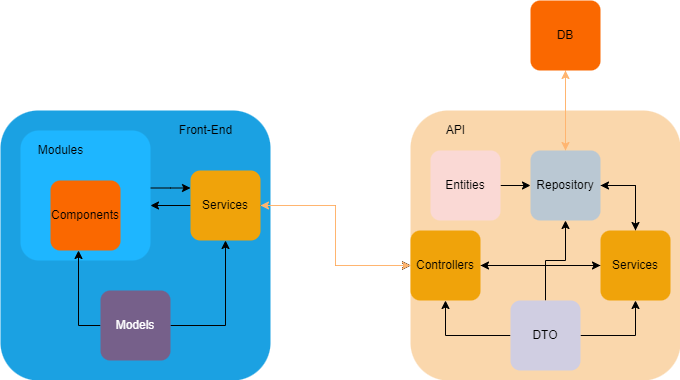

The diagram above was exported from draw.io. Its source (the exported page's mxGraphModel, read from the mxfile embedded in the PNG):
<mxGraphModel dx="1102" dy="977" grid="1" gridSize="10" guides="1" tooltips="1" connect="1" arrows="1" fold="1" page="1" pageScale="1" pageWidth="850" pageHeight="1100" math="0" shadow="0">
  <root>
    <mxCell id="0" />
    <mxCell id="1" parent="0" />
    <mxCell id="q2L9ndLXNY-K0CgVhL2U-1" value="" style="whiteSpace=wrap;html=1;aspect=fixed;rounded=1;strokeWidth=0;imageAspect=1;fillColor=#1ba1e2;strokeColor=none;fontColor=#ffffff;arcSize=14;imageHeight=24;imageWidth=24;" parent="1" vertex="1">
      <mxGeometry x="80" y="180" width="270" height="270" as="geometry" />
    </mxCell>
    <mxCell id="roeUspQln9ETaWDvrnUz-13" style="edgeStyle=orthogonalEdgeStyle;rounded=0;orthogonalLoop=1;jettySize=auto;html=1;" parent="1" source="roeUspQln9ETaWDvrnUz-1" edge="1">
      <mxGeometry relative="1" as="geometry">
        <mxPoint x="230" y="275" as="targetPoint" />
      </mxGeometry>
    </mxCell>
    <mxCell id="roeUspQln9ETaWDvrnUz-38" style="edgeStyle=orthogonalEdgeStyle;rounded=0;orthogonalLoop=1;jettySize=auto;html=1;" parent="1" source="roeUspQln9ETaWDvrnUz-1" target="roeUspQln9ETaWDvrnUz-23" edge="1">
      <mxGeometry relative="1" as="geometry" />
    </mxCell>
    <mxCell id="roeUspQln9ETaWDvrnUz-39" style="edgeStyle=orthogonalEdgeStyle;rounded=0;orthogonalLoop=1;jettySize=auto;html=1;" parent="1" source="roeUspQln9ETaWDvrnUz-1" target="roeUspQln9ETaWDvrnUz-23" edge="1">
      <mxGeometry relative="1" as="geometry" />
    </mxCell>
    <mxCell id="roeUspQln9ETaWDvrnUz-40" style="edgeStyle=orthogonalEdgeStyle;rounded=0;orthogonalLoop=1;jettySize=auto;html=1;" parent="1" source="roeUspQln9ETaWDvrnUz-1" target="roeUspQln9ETaWDvrnUz-23" edge="1">
      <mxGeometry relative="1" as="geometry" />
    </mxCell>
    <mxCell id="roeUspQln9ETaWDvrnUz-41" style="edgeStyle=orthogonalEdgeStyle;rounded=0;orthogonalLoop=1;jettySize=auto;html=1;entryX=0;entryY=0.5;entryDx=0;entryDy=0;strokeColor=#FFB570;" parent="1" source="roeUspQln9ETaWDvrnUz-1" target="roeUspQln9ETaWDvrnUz-23" edge="1">
      <mxGeometry relative="1" as="geometry">
        <mxPoint x="450" y="370" as="targetPoint" />
      </mxGeometry>
    </mxCell>
    <mxCell id="roeUspQln9ETaWDvrnUz-1" value="Services" style="whiteSpace=wrap;html=1;aspect=fixed;rounded=1;strokeWidth=0;imageAspect=1;fillColor=#f0a30a;strokeColor=none;fontColor=#000000;arcSize=14;imageHeight=24;imageWidth=24;" parent="1" vertex="1">
      <mxGeometry x="270" y="240" width="70" height="70" as="geometry" />
    </mxCell>
    <mxCell id="roeUspQln9ETaWDvrnUz-15" style="edgeStyle=orthogonalEdgeStyle;rounded=0;orthogonalLoop=1;jettySize=auto;html=1;entryX=0;entryY=0.25;entryDx=0;entryDy=0;" parent="1" source="roeUspQln9ETaWDvrnUz-2" target="roeUspQln9ETaWDvrnUz-1" edge="1">
      <mxGeometry relative="1" as="geometry">
        <mxPoint x="270" y="268" as="targetPoint" />
        <Array as="points">
          <mxPoint x="250" y="258" />
        </Array>
      </mxGeometry>
    </mxCell>
    <mxCell id="roeUspQln9ETaWDvrnUz-2" value="" style="whiteSpace=wrap;html=1;aspect=fixed;rounded=1;strokeWidth=0;imageAspect=1;fillColor=#1EB6FF;strokeColor=none;fontColor=#000000;arcSize=14;imageHeight=24;imageWidth=24;" parent="1" vertex="1">
      <mxGeometry x="100" y="200" width="130" height="130" as="geometry" />
    </mxCell>
    <mxCell id="roeUspQln9ETaWDvrnUz-3" value="Modules" style="text;html=1;align=center;verticalAlign=middle;resizable=0;points=[];autosize=1;strokeColor=none;fillColor=none;" parent="1" vertex="1">
      <mxGeometry x="110" y="210" width="60" height="20" as="geometry" />
    </mxCell>
    <mxCell id="roeUspQln9ETaWDvrnUz-5" value="Components" style="whiteSpace=wrap;html=1;aspect=fixed;rounded=1;strokeWidth=0;imageAspect=1;fillColor=#fa6800;strokeColor=none;fontColor=#000000;arcSize=14;imageHeight=24;imageWidth=24;" parent="1" vertex="1">
      <mxGeometry x="130" y="250" width="70" height="70" as="geometry" />
    </mxCell>
    <mxCell id="roeUspQln9ETaWDvrnUz-11" style="edgeStyle=orthogonalEdgeStyle;rounded=0;orthogonalLoop=1;jettySize=auto;html=1;entryX=0.5;entryY=1;entryDx=0;entryDy=0;" parent="1" source="roeUspQln9ETaWDvrnUz-6" target="roeUspQln9ETaWDvrnUz-1" edge="1">
      <mxGeometry relative="1" as="geometry" />
    </mxCell>
    <mxCell id="roeUspQln9ETaWDvrnUz-12" style="edgeStyle=orthogonalEdgeStyle;rounded=0;orthogonalLoop=1;jettySize=auto;html=1;exitX=0;exitY=0.5;exitDx=0;exitDy=0;" parent="1" source="roeUspQln9ETaWDvrnUz-6" edge="1">
      <mxGeometry relative="1" as="geometry">
        <mxPoint x="158" y="320" as="targetPoint" />
      </mxGeometry>
    </mxCell>
    <mxCell id="roeUspQln9ETaWDvrnUz-6" value="Models" style="whiteSpace=wrap;html=1;aspect=fixed;rounded=1;strokeWidth=0;imageAspect=1;fillColor=#76608a;strokeColor=none;arcSize=14;imageHeight=24;imageWidth=24;fontColor=#ffffff;" parent="1" vertex="1">
      <mxGeometry x="180" y="360" width="70" height="70" as="geometry" />
    </mxCell>
    <mxCell id="roeUspQln9ETaWDvrnUz-16" value="" style="whiteSpace=wrap;html=1;aspect=fixed;rounded=1;strokeWidth=0;imageAspect=1;fillColor=#fad7ac;strokeColor=none;arcSize=14;imageHeight=24;imageWidth=24;" parent="1" vertex="1">
      <mxGeometry x="490" y="180" width="270" height="270" as="geometry" />
    </mxCell>
    <mxCell id="roeUspQln9ETaWDvrnUz-17" value="Front-End" style="text;html=1;align=center;verticalAlign=middle;resizable=0;points=[];autosize=1;strokeColor=none;fillColor=none;" parent="1" vertex="1">
      <mxGeometry x="250" y="190" width="70" height="20" as="geometry" />
    </mxCell>
    <mxCell id="roeUspQln9ETaWDvrnUz-18" value="API" style="text;html=1;align=center;verticalAlign=middle;resizable=0;points=[];autosize=1;strokeColor=none;fillColor=none;" parent="1" vertex="1">
      <mxGeometry x="520" y="190" width="30" height="20" as="geometry" />
    </mxCell>
    <mxCell id="roeUspQln9ETaWDvrnUz-31" value="" style="edgeStyle=orthogonalEdgeStyle;rounded=0;orthogonalLoop=1;jettySize=auto;html=1;" parent="1" source="roeUspQln9ETaWDvrnUz-19" target="roeUspQln9ETaWDvrnUz-20" edge="1">
      <mxGeometry relative="1" as="geometry" />
    </mxCell>
    <mxCell id="roeUspQln9ETaWDvrnUz-19" value="Entities" style="whiteSpace=wrap;html=1;aspect=fixed;rounded=1;strokeWidth=0;imageAspect=1;fillColor=#fad9d5;strokeColor=none;arcSize=14;imageHeight=24;imageWidth=24;" parent="1" vertex="1">
      <mxGeometry x="510" y="220" width="70" height="70" as="geometry" />
    </mxCell>
    <mxCell id="roeUspQln9ETaWDvrnUz-26" style="edgeStyle=orthogonalEdgeStyle;rounded=0;orthogonalLoop=1;jettySize=auto;html=1;entryX=0.5;entryY=1;entryDx=0;entryDy=0;strokeColor=#FFB570;" parent="1" source="roeUspQln9ETaWDvrnUz-20" target="roeUspQln9ETaWDvrnUz-24" edge="1">
      <mxGeometry relative="1" as="geometry" />
    </mxCell>
    <mxCell id="roeUspQln9ETaWDvrnUz-28" style="edgeStyle=orthogonalEdgeStyle;rounded=0;orthogonalLoop=1;jettySize=auto;html=1;entryX=0.5;entryY=0;entryDx=0;entryDy=0;exitX=1;exitY=0.5;exitDx=0;exitDy=0;" parent="1" source="roeUspQln9ETaWDvrnUz-20" target="roeUspQln9ETaWDvrnUz-21" edge="1">
      <mxGeometry relative="1" as="geometry" />
    </mxCell>
    <mxCell id="roeUspQln9ETaWDvrnUz-20" value="Repository" style="whiteSpace=wrap;html=1;aspect=fixed;rounded=1;strokeWidth=0;imageAspect=1;fillColor=#bac8d3;strokeColor=none;arcSize=14;imageHeight=24;imageWidth=24;" parent="1" vertex="1">
      <mxGeometry x="610" y="220" width="70" height="70" as="geometry" />
    </mxCell>
    <mxCell id="roeUspQln9ETaWDvrnUz-27" style="edgeStyle=orthogonalEdgeStyle;rounded=0;orthogonalLoop=1;jettySize=auto;html=1;entryX=1;entryY=0.5;entryDx=0;entryDy=0;" parent="1" source="roeUspQln9ETaWDvrnUz-21" target="roeUspQln9ETaWDvrnUz-20" edge="1">
      <mxGeometry relative="1" as="geometry" />
    </mxCell>
    <mxCell id="roeUspQln9ETaWDvrnUz-35" style="edgeStyle=orthogonalEdgeStyle;rounded=0;orthogonalLoop=1;jettySize=auto;html=1;entryX=1;entryY=0.5;entryDx=0;entryDy=0;" parent="1" source="roeUspQln9ETaWDvrnUz-21" target="roeUspQln9ETaWDvrnUz-23" edge="1">
      <mxGeometry relative="1" as="geometry" />
    </mxCell>
    <mxCell id="roeUspQln9ETaWDvrnUz-21" value="Services" style="whiteSpace=wrap;html=1;aspect=fixed;rounded=1;strokeWidth=0;imageAspect=1;fillColor=#f0a30a;strokeColor=none;fontColor=#000000;arcSize=14;imageHeight=24;imageWidth=24;" parent="1" vertex="1">
      <mxGeometry x="680" y="300" width="70" height="70" as="geometry" />
    </mxCell>
    <mxCell id="roeUspQln9ETaWDvrnUz-32" style="edgeStyle=orthogonalEdgeStyle;rounded=0;orthogonalLoop=1;jettySize=auto;html=1;entryX=0.5;entryY=1;entryDx=0;entryDy=0;" parent="1" source="roeUspQln9ETaWDvrnUz-22" target="roeUspQln9ETaWDvrnUz-20" edge="1">
      <mxGeometry relative="1" as="geometry" />
    </mxCell>
    <mxCell id="roeUspQln9ETaWDvrnUz-33" style="edgeStyle=orthogonalEdgeStyle;rounded=0;orthogonalLoop=1;jettySize=auto;html=1;entryX=0.5;entryY=1;entryDx=0;entryDy=0;" parent="1" source="roeUspQln9ETaWDvrnUz-22" target="roeUspQln9ETaWDvrnUz-21" edge="1">
      <mxGeometry relative="1" as="geometry" />
    </mxCell>
    <mxCell id="roeUspQln9ETaWDvrnUz-34" style="edgeStyle=orthogonalEdgeStyle;rounded=0;orthogonalLoop=1;jettySize=auto;html=1;entryX=0.5;entryY=1;entryDx=0;entryDy=0;" parent="1" source="roeUspQln9ETaWDvrnUz-22" target="roeUspQln9ETaWDvrnUz-23" edge="1">
      <mxGeometry relative="1" as="geometry" />
    </mxCell>
    <mxCell id="roeUspQln9ETaWDvrnUz-22" value="DTO" style="whiteSpace=wrap;html=1;aspect=fixed;rounded=1;strokeWidth=0;imageAspect=1;fillColor=#d0cee2;strokeColor=none;arcSize=14;imageHeight=24;imageWidth=24;" parent="1" vertex="1">
      <mxGeometry x="590" y="370" width="70" height="70" as="geometry" />
    </mxCell>
    <mxCell id="roeUspQln9ETaWDvrnUz-36" style="edgeStyle=orthogonalEdgeStyle;rounded=0;orthogonalLoop=1;jettySize=auto;html=1;" parent="1" source="roeUspQln9ETaWDvrnUz-23" target="roeUspQln9ETaWDvrnUz-21" edge="1">
      <mxGeometry relative="1" as="geometry" />
    </mxCell>
    <mxCell id="roeUspQln9ETaWDvrnUz-37" style="edgeStyle=orthogonalEdgeStyle;rounded=0;orthogonalLoop=1;jettySize=auto;html=1;strokeColor=#FFB570;" parent="1" source="roeUspQln9ETaWDvrnUz-23" target="roeUspQln9ETaWDvrnUz-1" edge="1">
      <mxGeometry relative="1" as="geometry" />
    </mxCell>
    <mxCell id="roeUspQln9ETaWDvrnUz-23" value="Controllers" style="whiteSpace=wrap;html=1;aspect=fixed;rounded=1;strokeWidth=0;imageAspect=1;fillColor=#f0a30a;strokeColor=none;fontColor=#000000;arcSize=14;imageHeight=24;imageWidth=24;" parent="1" vertex="1">
      <mxGeometry x="490" y="300" width="70" height="70" as="geometry" />
    </mxCell>
    <mxCell id="roeUspQln9ETaWDvrnUz-25" style="edgeStyle=orthogonalEdgeStyle;rounded=0;orthogonalLoop=1;jettySize=auto;html=1;strokeColor=#FFB570;" parent="1" source="roeUspQln9ETaWDvrnUz-24" target="roeUspQln9ETaWDvrnUz-20" edge="1">
      <mxGeometry relative="1" as="geometry" />
    </mxCell>
    <mxCell id="roeUspQln9ETaWDvrnUz-24" value="DB" style="whiteSpace=wrap;html=1;aspect=fixed;rounded=1;strokeWidth=0;imageAspect=1;fillColor=#fa6800;strokeColor=none;fontColor=#000000;arcSize=14;imageHeight=24;imageWidth=24;" parent="1" vertex="1">
      <mxGeometry x="610" y="70" width="70" height="70" as="geometry" />
    </mxCell>
  </root>
</mxGraphModel>